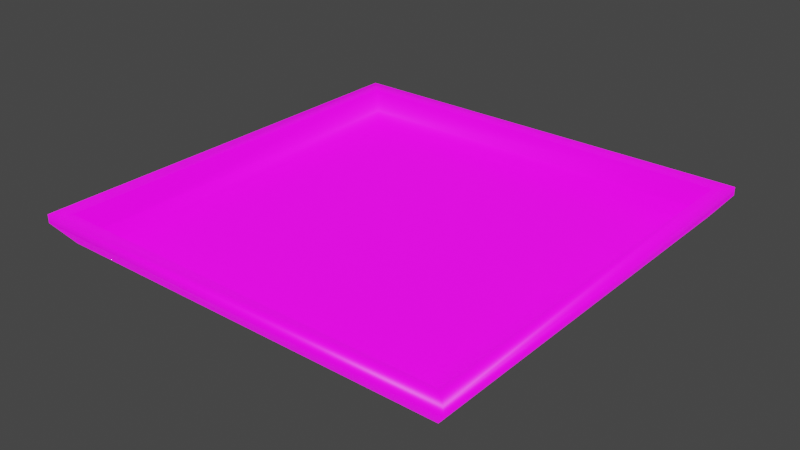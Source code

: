 # Source: plate.blend  (saved by Blender 3.6.11; exported with 4.5.12 LTS)
import bpy
from mathutils import Matrix  # noqa: F401  (used for matrix-valued properties, if any)

bpy.ops.wm.read_factory_settings(use_empty=True)
scene = bpy.context.scene
scene.name = 'Scene'

# ---- collections
col_collection = bpy.data.collections.new('Collection'); scene.collection.children.link(col_collection)

# ---- images (referenced by path relative to the original .blend; pixels are not part of the script)
import os
ASSET_DIR = os.environ.get("B2B_ASSET_DIR", "")  # directory of the original .blend (textures are referenced by path, not embedded)
HERE = os.path.dirname(os.path.abspath(__file__))  # packed textures are extracted next to this script under _unpacked/

def load_image(name, relpath, width, height, colorspace="sRGB"):
    """Load a texture the original file referenced (path relative to the .blend, or extracted next to this script)."""
    p = next((c for c in (os.path.join(HERE, relpath), os.path.join(ASSET_DIR, relpath)) if relpath and os.path.exists(c)), "")
    if p:
        img = bpy.data.images.load(p, check_existing=True)
        img.name = name
    else:  # same state as the original file: an image datablock whose file is absent (Cycles renders it pink)
        img = bpy.data.images.new(name, width, height)
        img.source = "FILE"
        img.filepath = "//" + (relpath or name)
    img.colorspace_settings.name = colorspace
    return img
img_gradientatlas_png = load_image('gradientAtlas.png', 'assets/gradientAtlas.png', 1024, 1024, 'sRGB')

# ---- materials (node trees are filled in below, after node groups)
mat_material_001 = bpy.data.materials.new('Material.001')
mat_material_001.use_transparent_shadow = False

# ---- material node trees
mat_material_001.use_nodes = True; mat_material_001.node_tree.nodes.clear()
_N = mat_material_001.node_tree.nodes; _L = mat_material_001.node_tree.links
n0 = _N.new('ShaderNodeOutputMaterial'); n0.name = 'Material Output'; n0.location = (300, 300)
n1 = _N.new('ShaderNodeTexImage'); n1.name = 'Image Texture'; n1.location = (-378, 216)
n1.image = img_gradientatlas_png
n2 = _N.new('ShaderNodeBsdfPrincipled'); n2.name = 'Principled BSDF'; n2.location = (-14, 382)
n2.distribution = 'GGX'
n2.subsurface_method = 'RANDOM_WALK_SKIN'
n2.inputs[3].default_value = 1.45
n2.inputs[28].default_value = 1.0
_L.new(n2.outputs[0], n0.inputs[0])
_L.new(n1.outputs[0], n2.inputs[27])
_L.new(n1.outputs[0], n2.inputs[0])
n0.is_active_output = True

# ---- world
world_world = bpy.data.worlds.new('World'); scene.world = world_world
world_world.use_nodes = True; world_world.node_tree.nodes.clear()
_N = world_world.node_tree.nodes; _L = world_world.node_tree.links
n0 = _N.new('ShaderNodeOutputWorld'); n0.name = 'World Output'; n0.location = (300, 300)
n1 = _N.new('ShaderNodeBackground'); n1.name = 'Background'; n1.location = (10, 300)
n1.inputs[0].default_value = (0.05088, 0.05088, 0.05088, 1.0)
_L.new(n1.outputs[0], n0.inputs[0])
n0.is_active_output = True
world_world.color = (0.05088, 0.05088, 0.05088)
world_world.use_sun_shadow = False
world_world.sun_shadow_jitter_overblur = 0.0

# ---- meshes
me_plane = bpy.data.meshes.new('Plane')
me_plane.from_pydata([(-0.5, -0.5, 0.0), (0.5, -0.5, 0.0), (-0.5, 0.5, 0.0), (0.5, 0.5, 0.0), (0.5, 0.5, 0.01913), (0.5, -0.5, 0.01913), (-0.5, -0.5, 0.01913), (-0.5, 0.5, 0.01913), (-0.3755, 0.3755, -0.0941), (-0.4651, 0.4651, -0.04833), (-0.4082, 0.4082, -0.08797), (-0.441, 0.441, -0.07122), (-0.4651, -0.4651, -0.04833), (-0.3755, -0.3755, -0.0941), (-0.441, -0.441, -0.07122), (-0.4082, -0.4082, -0.08797), (0.4651, -0.4651, -0.04833), (0.3755, -0.3755, -0.0941), (0.441, -0.441, -0.07122), (0.4082, -0.4082, -0.08797), (0.4651, 0.4651, -0.04833), (0.3755, 0.3755, -0.0941), (0.441, 0.441, -0.07122), (0.4082, 0.4082, -0.08797), (-0.441, 0.441, -0.02541), (-0.4651, 0.4651, 0.01721), (-0.4651, -0.4651, 0.01721), (-0.441, -0.441, -0.02541), (-0.4082, 0.4082, -0.04216), (-0.4082, -0.4082, -0.04216), (-0.3755, 0.3755, -0.04829), (-0.3755, -0.3755, -0.04829), (0.4651, -0.4651, 0.01721), (0.441, -0.441, -0.02541), (0.4082, -0.4082, -0.04216), (0.3755, -0.3755, -0.04829), (0.4651, 0.4651, 0.01721), (0.441, 0.441, -0.02541), (0.4082, 0.4082, -0.04216), (0.3755, 0.3755, -0.04829)], [], [(9, 2, 3, 20), (13, 8, 21, 17), (20, 3, 1, 16), (25, 36, 4, 7), (16, 1, 0, 12), (9, 11, 14, 12), (11, 10, 15, 14), (10, 8, 13, 15), (12, 14, 18, 16), (14, 15, 19, 18), (15, 13, 17, 19), (16, 18, 22, 20), (18, 19, 23, 22), (19, 17, 21, 23), (20, 22, 11, 9), (22, 23, 10, 11), (23, 21, 8, 10), (12, 0, 2, 9), (31, 35, 39, 30), (36, 32, 5, 4), (32, 26, 6, 5), (25, 26, 27, 24), (24, 27, 29, 28), (28, 29, 31, 30), (26, 32, 33, 27), (27, 33, 34, 29), (29, 34, 35, 31), (32, 36, 37, 33), (33, 37, 38, 34), (34, 38, 39, 35), (36, 25, 24, 37), (37, 24, 28, 38), (38, 28, 30, 39), (26, 25, 7, 6), (2, 0, 6, 7), (3, 2, 7, 4), (0, 1, 5, 6), (1, 3, 4, 5)])
me_plane.polygons.foreach_set('use_smooth', [True] * 38)
_uv = me_plane.uv_layers.new(name='UVMap')
_uv.uv.foreach_set('vector', [0.0743, 0.8573, 0.07283, 0.942, 0.07283, 0.942, 0.0743, 0.8573, 0.1096, 0.7771, 0.07807, 0.7771, 0.07807, 0.7771, 0.1096, 0.7771, 0.0743, 0.8573, 0.07283, 0.942, 0.1149, 0.942, 0.1134, 0.8573, 0.0743, 0.9721, 0.0743, 0.9721, 0.07283, 0.9755, 0.07283, 0.9755, 0.1134, 0.8573, 0.1149, 0.942, 0.1149, 0.942, 0.1134, 0.8573, 0.0743, 0.8573, 0.07532, 0.8172, 0.1124, 0.8172, 0.1134, 0.8573, 0.07532, 0.8172, 0.07669, 0.7879, 0.111, 0.7879, 0.1124, 0.8172, 0.07669, 0.7879, 0.07807, 0.7771, 0.1096, 0.7771, 0.111, 0.7879, 0.1134, 0.8573, 0.1124, 0.8172, 0.1124, 0.8172, 0.1134, 0.8573, 0.1124, 0.8172, 0.111, 0.7879, 0.111, 0.7879, 0.1124, 0.8172, 0.111, 0.7879, 0.1096, 0.7771, 0.1096, 0.7771, 0.111, 0.7879, 0.1134, 0.8573, 0.1124, 0.8172, 0.07532, 0.8172, 0.0743, 0.8573, 0.1124, 0.8172, 0.111, 0.7879, 0.07669, 0.7879, 0.07532, 0.8172, 0.111, 0.7879, 0.1096, 0.7771, 0.07807, 0.7771, 0.07669, 0.7879, 0.0743, 0.8573, 0.07532, 0.8172, 0.07532, 0.8172, 0.0743, 0.8573, 0.07532, 0.8172, 0.07669, 0.7879, 0.07669, 0.7879, 0.07532, 0.8172, 0.07669, 0.7879, 0.07807, 0.7771, 0.07807, 0.7771, 0.07669, 0.7879, 0.1134, 0.8573, 0.1149, 0.942, 0.07283, 0.942, 0.0743, 0.8573, 0.1096, 0.8574, 0.1096, 0.8574, 0.07807, 0.8574, 0.07807, 0.8574, 0.0743, 0.9721, 0.1134, 0.9721, 0.1149, 0.9755, 0.07283, 0.9755, 0.1134, 0.9721, 0.1134, 0.9721, 0.1149, 0.9755, 0.1149, 0.9755, 0.0743, 0.9721, 0.1134, 0.9721, 0.1124, 0.8974, 0.07532, 0.8974, 0.07532, 0.8974, 0.1124, 0.8974, 0.111, 0.8681, 0.07669, 0.8681, 0.07669, 0.8681, 0.111, 0.8681, 0.1096, 0.8574, 0.07807, 0.8574, 0.1134, 0.9721, 0.1134, 0.9721, 0.1124, 0.8974, 0.1124, 0.8974, 0.1124, 0.8974, 0.1124, 0.8974, 0.111, 0.8681, 0.111, 0.8681, 0.111, 0.8681, 0.111, 0.8681, 0.1096, 0.8574, 0.1096, 0.8574, 0.1134, 0.9721, 0.0743, 0.9721, 0.07532, 0.8974, 0.1124, 0.8974, 0.1124, 0.8974, 0.07532, 0.8974, 0.07669, 0.8681, 0.111, 0.8681, 0.111, 0.8681, 0.07669, 0.8681, 0.07807, 0.8574, 0.1096, 0.8574, 0.0743, 0.9721, 0.0743, 0.9721, 0.07532, 0.8974, 0.07532, 0.8974, 0.07532, 0.8974, 0.07532, 0.8974, 0.07669, 0.8681, 0.07669, 0.8681, 0.07669, 0.8681, 0.07669, 0.8681, 0.07807, 0.8574, 0.07807, 0.8574, 0.1134, 0.9721, 0.0743, 0.9721, 0.07283, 0.9755, 0.1149, 0.9755, 0.07283, 0.942, 0.1149, 0.942, 0.1149, 0.9755, 0.07283, 0.9755, 0.07283, 0.942, 0.07283, 0.942, 0.07283, 0.9755, 0.07283, 0.9755, 0.1149, 0.942, 0.1149, 0.942, 0.1149, 0.9755, 0.1149, 0.9755, 0.1149, 0.942, 0.07283, 0.942, 0.07283, 0.9755, 0.1149, 0.9755])
me_plane.materials.append(mat_material_001)
me_plane.update()

# ---- objects
ob_testplate = bpy.data.objects.new('testPlate', me_plane)

# ---- transforms, parenting, visibility, modifiers, constraints
ob_testplate.location = (0.0, 0.0, 0.0)

# ---- collection membership
col_collection.objects.link(ob_testplate)

# ---- scene / render settings (as saved in the file)
scene.frame_start = 1; scene.frame_end = 250; scene.frame_set(19)
scene.render.engine = 'BLENDER_EEVEE_NEXT'
scene.cycles.sampling_pattern = 'TABULATED_SOBOL'
scene.view_settings.view_transform = 'Filmic'
bpy.context.view_layer.update()

# ---- added for rendering (the .blend has no active camera and no usable light): camera, sun
cam_auto = bpy.data.cameras.new('AutoCamera')
cam_auto.lens = 50.0
cam_auto.sensor_width = 36.0
cam_auto.clip_end = 1000.0
ob_auto_camera = bpy.data.objects.new('AutoCamera', cam_auto)
scene.collection.objects.link(ob_auto_camera)
ob_auto_camera.location = (1.31265, -1.57518, 1.01264)
ob_auto_camera.rotation_euler = (1.09748, -7.21219e-08, 0.694738)
scene.camera = ob_auto_camera
light_auto_sun = bpy.data.lights.new('AutoSun', 'SUN')
light_auto_sun.energy = 3.0
light_auto_sun.angle = 0.0523599
ob_auto_sun = bpy.data.objects.new('AutoSun', light_auto_sun)
scene.collection.objects.link(ob_auto_sun)
ob_auto_sun.rotation_euler = (0.872665, 0.174533, 0.523599)
bpy.context.view_layer.update()
